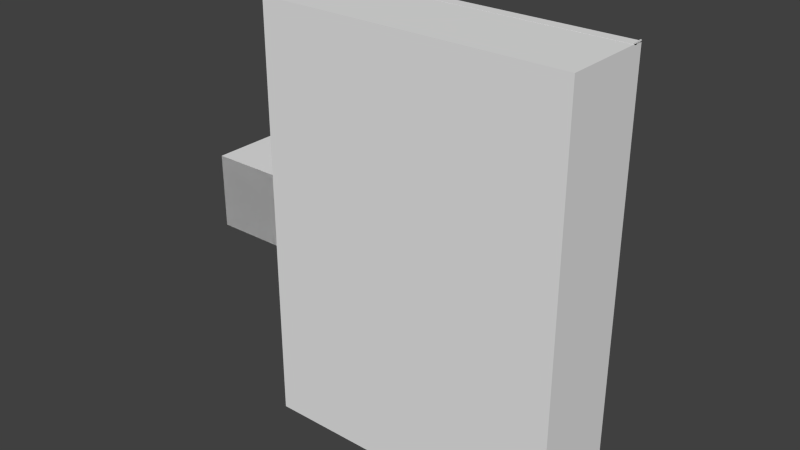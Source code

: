 # Source: Room.blend  (saved by Blender 2.72.0; exported with 4.5.12 LTS)
import bpy
from mathutils import Matrix  # noqa: F401  (used for matrix-valued properties, if any)

bpy.ops.wm.read_factory_settings(use_empty=True)
scene = bpy.context.scene
scene.name = 'Scene'

# ---- collections
col_collection_1 = bpy.data.collections.new('Collection 1'); scene.collection.children.link(col_collection_1)

# ---- world
world_world = bpy.data.worlds.new('World'); scene.world = world_world
world_world.color = (0.05088, 0.05088, 0.05088)
world_world.use_sun_shadow = False
world_world.sun_shadow_jitter_overblur = 0.0
world_world.cycles.sampling_method = 'MANUAL'
world_world.cycles.sample_map_resolution = 256

# ---- meshes
me_cube_011 = bpy.data.meshes.new('Cube.011')
me_cube_011.from_pydata([(-7.809, -0.7935, -1.446), (-7.809, 1.089, -1.446), (-7.809, -0.7935, 2.675), (-7.809, 1.089, 2.675), (-7.809, -1.659, -1.446), (-7.809, 1.954, -1.446), (-7.809, -1.659, 2.675), (-7.809, 1.954, 2.675), (-11.33, -1.659, -1.446), (-11.33, 1.954, -1.446), (-11.33, -1.659, 2.675), (-11.33, 1.954, 2.675), (-7.809, -1.659, -1.446), (-7.809, 1.954, -1.446), (-11.33, -1.659, -1.446), (-11.33, 1.954, -1.446), (-7.809, -0.7935, -0.2782), (-7.809, 1.089, -0.2782), (-7.809, -1.659, -0.2782), (-7.809, 1.954, -0.2782), (-11.33, -1.659, -0.2782), (-11.33, 1.954, -0.2782), (-7.809, -0.7935, 0.348), (-7.809, 1.089, 0.348), (-7.809, -1.659, 0.348), (-7.809, 1.954, 0.348), (-11.33, -1.659, 0.348), (-11.33, 1.954, 0.348), (-7.809, -1.659, 2.675), (-7.809, 1.954, 2.675), (-11.33, -1.659, 2.675), (-11.33, 1.954, 2.675)], [], [(23, 3, 7, 25), (16, 0, 4, 18), (7, 6, 10, 11), (25, 7, 11, 27), (18, 4, 8, 20), (20, 8, 9, 21), (13, 15, 14, 12), (1, 17, 19, 5), (5, 19, 21, 9), (2, 22, 24, 6), (6, 24, 26, 10), (10, 26, 27, 11), (29, 28, 30, 31)])
_uv = me_cube_011.uv_layers.new(name='UVMap')
_uv.uv.foreach_set('vector', [-3.523, 1.007, -3.523, -0.5044, -2.961, -0.5044, -2.961, 1.007, -1.179, 0.2056, -1.179, -0.1112, -0.9445, -0.1112, -0.9445, 0.2056, 0.9999, 0.9747, 9.891e-05, 0.9747, 9.871e-05, 9.885e-05, 0.9999, 9.871e-05, -2.961, 1.007, -2.961, -0.5044, -0.6733, -0.5044, -0.6733, 1.007, -0.9445, 0.2056, -0.9445, -0.1112, 0.01029, -0.1112, 0.01029, 0.2056, 0.01029, 0.2056, 0.01029, -0.1112, 0.9897, -0.1112, 0.9897, 0.2056, 0.9762, 0.0232, 0.9762, 0.9516, 0.0238, 0.9516, 0.0238, 0.0232, 2.179, -0.1112, 2.179, 0.2056, 1.944, 0.2056, 1.944, -0.1112, 1.944, -0.1112, 1.944, 0.2056, 0.9897, 0.2056, 0.9897, -0.1112, 4.523, -0.5044, 4.523, 1.007, 3.961, 1.007, 3.961, -0.5044, 3.961, -0.5044, 3.961, 1.007, 1.673, 1.007, 1.673, -0.5044, 1.673, -0.5044, 1.673, 1.007, -0.6733, 1.007, -0.6733, -0.5044, 0.9999, 0.9747, 9.891e-05, 0.9747, 9.871e-05, 9.885e-05, 0.9999, 9.871e-05])
me_cube_011.use_remesh_preserve_volume = False
me_cube_011.use_remesh_preserve_attributes = False
me_cube_011.use_mirror_vertex_groups = False
me_cube_011.update()
me_cube_013 = bpy.data.meshes.new('Cube.013')
me_cube_013.from_pydata([(-7.809, -0.7935, -0.2782), (-7.809, 1.089, -0.2782), (-7.809, -1.659, -0.2782), (-7.809, 1.954, -0.2782), (-11.33, -1.659, -0.2782), (-11.33, 1.954, -0.2782), (-7.809, -0.7935, 0.348), (-7.809, 1.089, 0.348), (-7.809, -1.659, 0.348), (-7.809, 1.954, 0.348), (-11.33, -1.659, 0.348), (-11.33, 1.954, 0.348)], [], [(6, 0, 2, 8), (8, 2, 4, 10), (10, 4, 5, 11), (1, 7, 9, 3), (3, 9, 11, 5)])
_uv = me_cube_013.uv_layers.new(name='UVMap')
_uv.uv.foreach_set('vector', [0.7572, 0.3215, 0.7572, 0.2143, 0.8391, 0.2143, 0.8391, 0.3215, 0.0, 0.7501, 0.0, 0.6429, 0.3333, 0.6429, 0.3333, 0.7501, 0.3419, 0.1072, 0.3419, 0.2143, 3.385e-08, 0.2143, 1.693e-08, 0.1072, 0.6753, 0.2143, 0.6753, 0.1072, 0.7572, 0.1072, 0.7572, 0.2143, 0.3419, 0.2143, 0.3419, 0.1072, 0.6753, 0.1072, 0.6753, 0.2143])
me_cube_013.use_remesh_preserve_volume = False
me_cube_013.use_remesh_preserve_attributes = False
me_cube_013.use_mirror_vertex_groups = False
me_cube_013.update()
me_cube_009 = bpy.data.meshes.new('Cube.009')
me_cube_009.from_pydata([(-7.494, 10.32, -1.446), (7.455, 10.32, -1.446), (-7.494, 10.36, -0.8875), (7.455, 10.36, -0.8875), (-7.494, 10.33, -0.9592), (-7.494, 10.31, -1.04), (-7.494, 10.32, -1.088), (-7.494, 10.35, -1.149), (-7.494, 10.35, -1.187), (-7.494, 10.33, -1.209), (-7.494, 10.33, -1.223), (-7.494, 10.33, -1.237), (-7.494, 10.34, -1.238), (-7.494, 10.35, -1.248), (-7.494, 10.36, -1.271), (-7.494, 10.35, -1.286), (-7.494, 10.34, -1.299), (-7.494, 10.32, -1.299), (-7.494, 10.32, -1.329), (-7.494, 10.32, -1.358), (-7.494, 10.32, -1.388), (-7.494, 10.32, -1.417), (7.455, 10.33, -0.9592), (7.455, 10.31, -1.04), (7.455, 10.32, -1.088), (7.455, 10.35, -1.149), (7.455, 10.35, -1.187), (7.455, 10.33, -1.209), (7.455, 10.33, -1.223), (7.455, 10.33, -1.237), (7.455, 10.34, -1.238), (7.455, 10.35, -1.248), (7.455, 10.36, -1.271), (7.455, 10.35, -1.286), (7.455, 10.34, -1.299), (7.455, 10.32, -1.299), (7.455, 10.32, -1.329), (7.455, 10.32, -1.358), (7.455, 10.32, -1.388), (7.455, 10.32, -1.417), (-7.494, 10.36, -1.446), (7.455, 10.36, -1.446), (-7.494, 10.36, -0.8875), (7.455, 10.36, -0.8875), (-7.494, 10.36, -0.9592), (-7.494, 10.36, -1.04), (-7.494, 10.36, -1.088), (-7.494, 10.36, -1.149), (-7.494, 10.36, -1.187), (-7.494, 10.36, -1.209), (-7.494, 10.36, -1.223), (-7.494, 10.36, -1.237), (-7.494, 10.36, -1.238), (-7.494, 10.36, -1.248), (-7.494, 10.36, -1.271), (-7.494, 10.36, -1.286), (-7.494, 10.36, -1.299), (-7.494, 10.36, -1.329), (-7.494, 10.36, -1.358), (-7.494, 10.36, -1.388), (-7.494, 10.36, -1.417), (7.455, 10.36, -0.9592), (7.455, 10.36, -1.04), (7.455, 10.36, -1.088), (7.455, 10.36, -1.149), (7.455, 10.36, -1.187), (7.455, 10.36, -1.209), (7.455, 10.36, -1.223), (7.455, 10.36, -1.237), (7.455, 10.36, -1.238), (7.455, 10.36, -1.248), (7.455, 10.36, -1.271), (7.455, 10.36, -1.286), (7.455, 10.36, -1.299), (7.455, 10.36, -1.329), (7.455, 10.36, -1.358), (7.455, 10.36, -1.388), (7.455, 10.36, -1.417)], [], [(4, 22, 3, 2), (0, 1, 39, 21), (21, 39, 38, 20), (20, 38, 37, 19), (19, 37, 36, 18), (18, 36, 35, 17), (17, 35, 34, 16), (16, 34, 33, 15), (15, 33, 32, 14), (14, 32, 31, 13), (13, 31, 30, 12), (12, 30, 29, 11), (11, 29, 28, 10), (10, 28, 27, 9), (9, 27, 26, 8), (8, 26, 25, 7), (7, 25, 24, 6), (6, 24, 23, 5), (5, 23, 22, 4), (44, 42, 43, 61), (40, 60, 77, 41), (60, 59, 76, 77), (59, 58, 75, 76), (58, 57, 74, 75), (57, 56, 73, 74), (55, 54, 71, 72), (54, 53, 70, 71), (53, 52, 69, 70), (52, 51, 68, 69), (51, 50, 67, 68), (50, 49, 66, 67), (49, 48, 65, 66), (48, 47, 64, 65), (47, 46, 63, 64), (46, 45, 62, 63), (45, 44, 61, 62), (11, 51, 52, 12), (29, 68, 67, 28), (36, 74, 73, 35), (18, 57, 58, 19), (0, 40, 41, 1), (8, 48, 49, 9), (26, 65, 64, 25), (33, 72, 71, 32), (23, 62, 61, 22), (5, 45, 46, 6), (30, 69, 68, 29), (12, 52, 53, 13), (37, 75, 74, 36), (3, 43, 42, 2), (19, 58, 59, 20), (9, 49, 50, 10), (27, 66, 65, 26), (21, 60, 40, 0), (6, 46, 47, 7), (24, 63, 62, 23), (13, 53, 54, 14), (31, 70, 69, 30), (38, 76, 75, 37), (20, 59, 60, 21), (2, 42, 44, 4), (10, 50, 51, 11), (28, 67, 66, 27), (1, 41, 77, 39), (17, 56, 57, 18), (7, 47, 48, 8), (25, 64, 63, 24), (32, 71, 70, 31), (14, 54, 55, 15), (39, 77, 76, 38), (4, 44, 45, 5), (22, 61, 43, 3), (56, 55, 72, 73), (15, 55, 56, 16), (34, 73, 72, 33), (16, 56, 17), (35, 73, 34)])
_uv = me_cube_009.uv_layers.new(name='UVMap')
_uv.uv.foreach_set('vector', [0.2155, 1.0, 0.2155, 1.675e-08, 0.2274, 1.591e-08, 0.2274, 1.0, 2.39e-07, 1.0, 0.0, 3.182e-08, 0.01197, 3.098e-08, 0.01197, 1.0, 0.01197, 1.0, 0.01197, 3.098e-08, 0.02394, 3.014e-08, 0.02394, 1.0, 0.02394, 1.0, 0.02394, 3.014e-08, 0.03591, 2.93e-08, 0.03591, 1.0, 0.03591, 1.0, 0.03591, 2.93e-08, 0.04788, 2.847e-08, 0.04788, 1.0, 0.04788, 1.0, 0.04788, 2.847e-08, 0.05985, 2.763e-08, 0.05985, 1.0, 0.05985, 1.0, 0.05985, 2.763e-08, 0.07182, 2.679e-08, 0.07182, 1.0, 0.07182, 1.0, 0.07182, 2.679e-08, 0.08379, 2.595e-08, 0.08379, 1.0, 0.08379, 1.0, 0.08379, 2.595e-08, 0.09576, 2.512e-08, 0.09576, 1.0, 0.09576, 1.0, 0.09576, 2.512e-08, 0.1077, 2.428e-08, 0.1077, 1.0, 0.1077, 1.0, 0.1077, 2.428e-08, 0.1197, 2.344e-08, 0.1197, 1.0, 0.1197, 1.0, 0.1197, 2.344e-08, 0.1317, 2.261e-08, 0.1317, 1.0, 0.1317, 1.0, 0.1317, 2.261e-08, 0.1436, 2.177e-08, 0.1436, 1.0, 0.1436, 1.0, 0.1436, 2.177e-08, 0.1556, 2.093e-08, 0.1556, 1.0, 0.1556, 1.0, 0.1556, 2.093e-08, 0.1676, 2.009e-08, 0.1676, 1.0, 0.1676, 1.0, 0.1676, 2.009e-08, 0.1796, 1.926e-08, 0.1796, 1.0, 0.1796, 1.0, 0.1796, 1.926e-08, 0.1915, 1.842e-08, 0.1915, 1.0, 0.1915, 1.0, 0.1915, 1.842e-08, 0.2035, 1.758e-08, 0.2035, 1.0, 0.2035, 1.0, 0.2035, 1.758e-08, 0.2155, 1.675e-08, 0.2155, 1.0, 0.2155, 1.0, 0.2274, 1.0, 0.2274, 1.591e-08, 0.2155, 1.675e-08, 2.39e-07, 1.0, 0.01197, 1.0, 0.01197, 3.098e-08, 0.0, 3.182e-08, 0.01197, 1.0, 0.02394, 1.0, 0.02394, 3.014e-08, 0.01197, 3.098e-08, 0.02394, 1.0, 0.03591, 1.0, 0.03591, 2.93e-08, 0.02394, 3.014e-08, 0.03591, 1.0, 0.04788, 1.0, 0.04788, 2.847e-08, 0.03591, 2.93e-08, 0.04788, 1.0, 0.05985, 1.0, 0.05985, 2.763e-08, 0.04788, 2.847e-08, 0.08379, 1.0, 0.09576, 1.0, 0.09576, 2.512e-08, 0.08379, 2.595e-08, 0.09576, 1.0, 0.1077, 1.0, 0.1077, 2.428e-08, 0.09576, 2.512e-08, 0.1077, 1.0, 0.1197, 1.0, 0.1197, 2.344e-08, 0.1077, 2.428e-08, 0.1197, 1.0, 0.1317, 1.0, 0.1317, 2.261e-08, 0.1197, 2.344e-08, 0.1317, 1.0, 0.1436, 1.0, 0.1436, 2.177e-08, 0.1317, 2.261e-08, 0.1436, 1.0, 0.1556, 1.0, 0.1556, 2.093e-08, 0.1436, 2.177e-08, 0.1556, 1.0, 0.1676, 1.0, 0.1676, 2.009e-08, 0.1556, 2.093e-08, 0.1676, 1.0, 0.1796, 1.0, 0.1796, 1.926e-08, 0.1676, 2.009e-08, 0.1796, 1.0, 0.1915, 1.0, 0.1915, 1.842e-08, 0.1796, 1.926e-08, 0.1915, 1.0, 0.2035, 1.0, 0.2035, 1.758e-08, 0.1915, 1.842e-08, 0.2035, 1.0, 0.2155, 1.0, 0.2155, 1.675e-08, 0.2035, 1.758e-08, 0.1317, 1.0, 0.1317, 1.0, 0.1197, 1.0, 0.1197, 1.0, 0.1317, 2.261e-08, 0.1317, 2.261e-08, 0.1436, 2.177e-08, 0.1436, 2.177e-08, 0.04788, 2.847e-08, 0.04788, 2.847e-08, 0.05985, 2.763e-08, 0.05985, 2.763e-08, 0.04788, 1.0, 0.04788, 1.0, 0.03591, 1.0, 0.03591, 1.0, 2.39e-07, 1.0, 2.39e-07, 1.0, 0.0, 3.182e-08, 0.0, 3.182e-08, 0.1676, 1.0, 0.1676, 1.0, 0.1556, 1.0, 0.1556, 1.0, 0.1676, 2.009e-08, 0.1676, 2.009e-08, 0.1796, 1.926e-08, 0.1796, 1.926e-08, 0.08379, 2.595e-08, 0.08379, 2.595e-08, 0.09576, 2.512e-08, 0.09576, 2.512e-08, 0.2035, 1.758e-08, 0.2035, 1.758e-08, 0.2155, 1.675e-08, 0.2155, 1.675e-08, 0.2035, 1.0, 0.2035, 1.0, 0.1915, 1.0, 0.1915, 1.0, 0.1197, 2.344e-08, 0.1197, 2.344e-08, 0.1317, 2.261e-08, 0.1317, 2.261e-08, 0.1197, 1.0, 0.1197, 1.0, 0.1077, 1.0, 0.1077, 1.0, 0.03591, 2.93e-08, 0.03591, 2.93e-08, 0.04788, 2.847e-08, 0.04788, 2.847e-08, 0.2274, 1.591e-08, 0.2274, 1.591e-08, 0.2274, 1.0, 0.2274, 1.0, 0.03591, 1.0, 0.03591, 1.0, 0.02394, 1.0, 0.02394, 1.0, 0.1556, 1.0, 0.1556, 1.0, 0.1436, 1.0, 0.1436, 1.0, 0.1556, 2.093e-08, 0.1556, 2.093e-08, 0.1676, 2.009e-08, 0.1676, 2.009e-08, 0.01197, 1.0, 0.01197, 1.0, 2.39e-07, 1.0, 2.39e-07, 1.0, 0.1915, 1.0, 0.1915, 1.0, 0.1796, 1.0, 0.1796, 1.0, 0.1915, 1.842e-08, 0.1915, 1.842e-08, 0.2035, 1.758e-08, 0.2035, 1.758e-08, 0.1077, 1.0, 0.1077, 1.0, 0.09576, 1.0, 0.09576, 1.0, 0.1077, 2.428e-08, 0.1077, 2.428e-08, 0.1197, 2.344e-08, 0.1197, 2.344e-08, 0.02394, 3.014e-08, 0.02394, 3.014e-08, 0.03591, 2.93e-08, 0.03591, 2.93e-08, 0.02394, 1.0, 0.02394, 1.0, 0.01197, 1.0, 0.01197, 1.0, 0.2274, 1.0, 0.2274, 1.0, 0.2155, 1.0, 0.2155, 1.0, 0.1436, 1.0, 0.1436, 1.0, 0.1317, 1.0, 0.1317, 1.0, 0.1436, 2.177e-08, 0.1436, 2.177e-08, 0.1556, 2.093e-08, 0.1556, 2.093e-08, 0.0, 3.182e-08, 0.0, 3.182e-08, 0.01197, 3.098e-08, 0.01197, 3.098e-08, 0.05985, 1.0, 0.05985, 1.0, 0.04788, 1.0, 0.04788, 1.0, 0.1796, 1.0, 0.1796, 1.0, 0.1676, 1.0, 0.1676, 1.0, 0.1796, 1.926e-08, 0.1796, 1.926e-08, 0.1915, 1.842e-08, 0.1915, 1.842e-08, 0.09576, 2.512e-08, 0.09576, 2.512e-08, 0.1077, 2.428e-08, 0.1077, 2.428e-08, 0.09576, 1.0, 0.09576, 1.0, 0.08379, 1.0, 0.08379, 1.0, 0.01197, 3.098e-08, 0.01197, 3.098e-08, 0.02394, 3.014e-08, 0.02394, 3.014e-08, 0.2155, 1.0, 0.2155, 1.0, 0.2035, 1.0, 0.2035, 1.0, 0.2155, 1.675e-08, 0.2155, 1.675e-08, 0.2274, 1.591e-08, 0.2274, 1.591e-08, 0.07182, 1.0, 0.08379, 1.0, 0.08379, 2.595e-08, 0.07182, 2.679e-08, 0.08379, 1.0, 0.08379, 1.0, 0.07182, 1.0, 0.07182, 1.0, 0.07182, 2.679e-08, 0.07182, 2.679e-08, 0.08379, 2.595e-08, 0.08379, 2.595e-08, 0.07182, 1.0, 0.07182, 1.0, 0.05985, 1.0, 0.05985, 2.763e-08, 0.05985, 2.763e-08, 0.07182, 2.679e-08])
me_cube_009.use_remesh_preserve_volume = False
me_cube_009.use_remesh_preserve_attributes = False
me_cube_009.use_mirror_vertex_groups = False
me_cube_009.update()
me_cube_008 = bpy.data.meshes.new('Cube.008')
me_cube_008.from_pydata([(-7.489, 10.32, -1.443), (7.483, 10.32, -1.443), (-7.489, 10.35, -0.8842), (7.483, 10.35, -0.8842), (-7.489, 10.32, -0.9559), (-7.489, 10.3, -1.037), (-7.489, 10.31, -1.084), (-7.489, 10.34, -1.146), (-7.489, 10.34, -1.183), (-7.489, 10.33, -1.205), (-7.489, 10.32, -1.22), (-7.489, 10.32, -1.234), (-7.489, 10.33, -1.235), (-7.489, 10.34, -1.245), (-7.489, 10.35, -1.268), (-7.489, 10.35, -1.283), (-7.489, 10.33, -1.296), (-7.489, 10.32, -1.296), (-7.489, 10.32, -1.325), (-7.489, 10.32, -1.355), (-7.489, 10.32, -1.384), (-7.489, 10.32, -1.414), (7.483, 10.32, -0.9559), (7.483, 10.3, -1.037), (7.483, 10.31, -1.084), (7.483, 10.34, -1.146), (7.483, 10.34, -1.183), (7.483, 10.33, -1.205), (7.483, 10.32, -1.22), (7.483, 10.32, -1.234), (7.483, 10.33, -1.235), (7.483, 10.34, -1.245), (7.483, 10.35, -1.268), (7.483, 10.35, -1.283), (7.483, 10.33, -1.296), (7.483, 10.32, -1.296), (7.483, 10.32, -1.325), (7.483, 10.32, -1.355), (7.483, 10.32, -1.384), (7.483, 10.32, -1.414), (-7.489, 10.36, -1.443), (7.483, 10.36, -1.443), (-7.489, 10.36, -0.8842), (7.483, 10.36, -0.8842), (-7.489, 10.36, -0.9559), (-7.489, 10.36, -1.037), (-7.489, 10.36, -1.084), (-7.489, 10.36, -1.146), (-7.489, 10.36, -1.183), (-7.489, 10.36, -1.205), (-7.489, 10.36, -1.22), (-7.489, 10.36, -1.234), (-7.489, 10.36, -1.235), (-7.489, 10.36, -1.245), (-7.489, 10.36, -1.268), (-7.489, 10.36, -1.283), (-7.489, 10.36, -1.296), (-7.489, 10.36, -1.325), (-7.489, 10.36, -1.355), (-7.489, 10.36, -1.384), (-7.489, 10.36, -1.414), (7.483, 10.36, -0.9559), (7.483, 10.36, -1.037), (7.483, 10.36, -1.084), (7.483, 10.36, -1.146), (7.483, 10.36, -1.183), (7.483, 10.36, -1.205), (7.483, 10.36, -1.22), (7.483, 10.36, -1.234), (7.483, 10.36, -1.235), (7.483, 10.36, -1.245), (7.483, 10.36, -1.268), (7.483, 10.36, -1.283), (7.483, 10.36, -1.296), (7.483, 10.36, -1.325), (7.483, 10.36, -1.355), (7.483, 10.36, -1.384), (7.483, 10.36, -1.414)], [], [(4, 22, 3, 2), (0, 1, 39, 21), (21, 39, 38, 20), (20, 38, 37, 19), (19, 37, 36, 18), (18, 36, 35, 17), (17, 35, 34, 16), (16, 34, 33, 15), (15, 33, 32, 14), (14, 32, 31, 13), (13, 31, 30, 12), (12, 30, 29, 11), (11, 29, 28, 10), (10, 28, 27, 9), (9, 27, 26, 8), (8, 26, 25, 7), (7, 25, 24, 6), (6, 24, 23, 5), (5, 23, 22, 4), (44, 42, 43, 61), (40, 60, 77, 41), (60, 59, 76, 77), (59, 58, 75, 76), (58, 57, 74, 75), (57, 56, 73, 74), (55, 54, 71, 72), (54, 53, 70, 71), (53, 52, 69, 70), (52, 51, 68, 69), (51, 50, 67, 68), (50, 49, 66, 67), (49, 48, 65, 66), (48, 47, 64, 65), (47, 46, 63, 64), (46, 45, 62, 63), (45, 44, 61, 62), (6, 46, 47, 7), (24, 63, 62, 23), (13, 53, 54, 14), (31, 70, 69, 30), (38, 76, 75, 37), (2, 42, 44, 4), (20, 59, 60, 21), (10, 50, 51, 11), (28, 67, 66, 27), (1, 41, 77, 39), (17, 56, 57, 18), (25, 64, 63, 24), (7, 47, 48, 8), (14, 54, 55, 15), (32, 71, 70, 31), (39, 77, 76, 38), (4, 44, 45, 5), (22, 61, 43, 3), (11, 51, 52, 12), (29, 68, 67, 28), (36, 74, 73, 35), (0, 40, 41, 1), (18, 57, 58, 19), (8, 48, 49, 9), (26, 65, 64, 25), (33, 72, 71, 32), (23, 62, 61, 22), (5, 45, 46, 6), (12, 52, 53, 13), (30, 69, 68, 29), (37, 75, 74, 36), (3, 43, 42, 2), (19, 58, 59, 20), (27, 66, 65, 26), (9, 49, 50, 10), (21, 60, 40, 0), (56, 55, 72, 73), (35, 73, 34), (15, 55, 56, 16), (34, 73, 72, 33), (16, 56, 17)])
_uv = me_cube_008.uv_layers.new(name='UVMap')
_uv.uv.foreach_set('vector', [0.2155, 1.0, 0.2155, 1.675e-08, 0.2274, 1.591e-08, 0.2274, 1.0, 2.39e-07, 1.0, 0.0, 3.182e-08, 0.01197, 3.098e-08, 0.01197, 1.0, 0.01197, 1.0, 0.01197, 3.098e-08, 0.02394, 3.014e-08, 0.02394, 1.0, 0.02394, 1.0, 0.02394, 3.014e-08, 0.03591, 2.93e-08, 0.03591, 1.0, 0.03591, 1.0, 0.03591, 2.93e-08, 0.04788, 2.847e-08, 0.04788, 1.0, 0.04788, 1.0, 0.04788, 2.847e-08, 0.05985, 2.763e-08, 0.05985, 1.0, 0.05985, 1.0, 0.05985, 2.763e-08, 0.07182, 2.679e-08, 0.07182, 1.0, 0.07182, 1.0, 0.07182, 2.679e-08, 0.08379, 2.595e-08, 0.08379, 1.0, 0.08379, 1.0, 0.08379, 2.595e-08, 0.09576, 2.512e-08, 0.09576, 1.0, 0.09576, 1.0, 0.09576, 2.512e-08, 0.1077, 2.428e-08, 0.1077, 1.0, 0.1077, 1.0, 0.1077, 2.428e-08, 0.1197, 2.344e-08, 0.1197, 1.0, 0.1197, 1.0, 0.1197, 2.344e-08, 0.1317, 2.261e-08, 0.1317, 1.0, 0.1317, 1.0, 0.1317, 2.261e-08, 0.1436, 2.177e-08, 0.1436, 1.0, 0.1436, 1.0, 0.1436, 2.177e-08, 0.1556, 2.093e-08, 0.1556, 1.0, 0.1556, 1.0, 0.1556, 2.093e-08, 0.1676, 2.009e-08, 0.1676, 1.0, 0.1676, 1.0, 0.1676, 2.009e-08, 0.1796, 1.926e-08, 0.1796, 1.0, 0.1796, 1.0, 0.1796, 1.926e-08, 0.1915, 1.842e-08, 0.1915, 1.0, 0.1915, 1.0, 0.1915, 1.842e-08, 0.2035, 1.758e-08, 0.2035, 1.0, 0.2035, 1.0, 0.2035, 1.758e-08, 0.2155, 1.675e-08, 0.2155, 1.0, 0.2155, 1.0, 0.2274, 1.0, 0.2274, 1.591e-08, 0.2155, 1.675e-08, 2.39e-07, 1.0, 0.01197, 1.0, 0.01197, 3.098e-08, 0.0, 3.182e-08, 0.01197, 1.0, 0.02394, 1.0, 0.02394, 3.014e-08, 0.01197, 3.098e-08, 0.02394, 1.0, 0.03591, 1.0, 0.03591, 2.93e-08, 0.02394, 3.014e-08, 0.03591, 1.0, 0.04788, 1.0, 0.04788, 2.847e-08, 0.03591, 2.93e-08, 0.04788, 1.0, 0.05985, 1.0, 0.05985, 2.763e-08, 0.04788, 2.847e-08, 0.08379, 1.0, 0.09576, 1.0, 0.09576, 2.512e-08, 0.08379, 2.595e-08, 0.09576, 1.0, 0.1077, 1.0, 0.1077, 2.428e-08, 0.09576, 2.512e-08, 0.1077, 1.0, 0.1197, 1.0, 0.1197, 2.344e-08, 0.1077, 2.428e-08, 0.1197, 1.0, 0.1317, 1.0, 0.1317, 2.261e-08, 0.1197, 2.344e-08, 0.1317, 1.0, 0.1436, 1.0, 0.1436, 2.177e-08, 0.1317, 2.261e-08, 0.1436, 1.0, 0.1556, 1.0, 0.1556, 2.093e-08, 0.1436, 2.177e-08, 0.1556, 1.0, 0.1676, 1.0, 0.1676, 2.009e-08, 0.1556, 2.093e-08, 0.1676, 1.0, 0.1796, 1.0, 0.1796, 1.926e-08, 0.1676, 2.009e-08, 0.1796, 1.0, 0.1915, 1.0, 0.1915, 1.842e-08, 0.1796, 1.926e-08, 0.1915, 1.0, 0.2035, 1.0, 0.2035, 1.758e-08, 0.1915, 1.842e-08, 0.2035, 1.0, 0.2155, 1.0, 0.2155, 1.675e-08, 0.2035, 1.758e-08, 0.1915, 1.0, 0.1915, 1.0, 0.1796, 1.0, 0.1796, 1.0, 0.1915, 1.842e-08, 0.1915, 1.842e-08, 0.2035, 1.758e-08, 0.2035, 1.758e-08, 0.1077, 1.0, 0.1077, 1.0, 0.09576, 1.0, 0.09576, 1.0, 0.1077, 2.428e-08, 0.1077, 2.428e-08, 0.1197, 2.344e-08, 0.1197, 2.344e-08, 0.02394, 3.014e-08, 0.02394, 3.014e-08, 0.03591, 2.93e-08, 0.03591, 2.93e-08, 0.2274, 1.0, 0.2274, 1.0, 0.2155, 1.0, 0.2155, 1.0, 0.02394, 1.0, 0.02394, 1.0, 0.01197, 1.0, 0.01197, 1.0, 0.1436, 1.0, 0.1436, 1.0, 0.1317, 1.0, 0.1317, 1.0, 0.1436, 2.177e-08, 0.1436, 2.177e-08, 0.1556, 2.093e-08, 0.1556, 2.093e-08, 0.0, 3.182e-08, 0.0, 3.182e-08, 0.01197, 3.098e-08, 0.01197, 3.098e-08, 0.05985, 1.0, 0.05985, 1.0, 0.04788, 1.0, 0.04788, 1.0, 0.1796, 1.926e-08, 0.1796, 1.926e-08, 0.1915, 1.842e-08, 0.1915, 1.842e-08, 0.1796, 1.0, 0.1796, 1.0, 0.1676, 1.0, 0.1676, 1.0, 0.09576, 1.0, 0.09576, 1.0, 0.08379, 1.0, 0.08379, 1.0, 0.09576, 2.512e-08, 0.09576, 2.512e-08, 0.1077, 2.428e-08, 0.1077, 2.428e-08, 0.01197, 3.098e-08, 0.01197, 3.098e-08, 0.02394, 3.014e-08, 0.02394, 3.014e-08, 0.2155, 1.0, 0.2155, 1.0, 0.2035, 1.0, 0.2035, 1.0, 0.2155, 1.675e-08, 0.2155, 1.675e-08, 0.2274, 1.591e-08, 0.2274, 1.591e-08, 0.1317, 1.0, 0.1317, 1.0, 0.1197, 1.0, 0.1197, 1.0, 0.1317, 2.261e-08, 0.1317, 2.261e-08, 0.1436, 2.177e-08, 0.1436, 2.177e-08, 0.04788, 2.847e-08, 0.04788, 2.847e-08, 0.05985, 2.763e-08, 0.05985, 2.763e-08, 2.39e-07, 1.0, 2.39e-07, 1.0, 0.0, 3.182e-08, 0.0, 3.182e-08, 0.04788, 1.0, 0.04788, 1.0, 0.03591, 1.0, 0.03591, 1.0, 0.1676, 1.0, 0.1676, 1.0, 0.1556, 1.0, 0.1556, 1.0, 0.1676, 2.009e-08, 0.1676, 2.009e-08, 0.1796, 1.926e-08, 0.1796, 1.926e-08, 0.08379, 2.595e-08, 0.08379, 2.595e-08, 0.09576, 2.512e-08, 0.09576, 2.512e-08, 0.2035, 1.758e-08, 0.2035, 1.758e-08, 0.2155, 1.675e-08, 0.2155, 1.675e-08, 0.2035, 1.0, 0.2035, 1.0, 0.1915, 1.0, 0.1915, 1.0, 0.1197, 1.0, 0.1197, 1.0, 0.1077, 1.0, 0.1077, 1.0, 0.1197, 2.344e-08, 0.1197, 2.344e-08, 0.1317, 2.261e-08, 0.1317, 2.261e-08, 0.03591, 2.93e-08, 0.03591, 2.93e-08, 0.04788, 2.847e-08, 0.04788, 2.847e-08, 0.2274, 1.591e-08, 0.2274, 1.591e-08, 0.2274, 1.0, 0.2274, 1.0, 0.03591, 1.0, 0.03591, 1.0, 0.02394, 1.0, 0.02394, 1.0, 0.1556, 2.093e-08, 0.1556, 2.093e-08, 0.1676, 2.009e-08, 0.1676, 2.009e-08, 0.1556, 1.0, 0.1556, 1.0, 0.1436, 1.0, 0.1436, 1.0, 0.01197, 1.0, 0.01197, 1.0, 2.39e-07, 1.0, 2.39e-07, 1.0, 0.07182, 1.0, 0.08379, 1.0, 0.08379, 2.595e-08, 0.07182, 2.679e-08, 0.05985, 2.763e-08, 0.05985, 2.763e-08, 0.07182, 2.679e-08, 0.08379, 1.0, 0.08379, 1.0, 0.07182, 1.0, 0.07182, 1.0, 0.07182, 2.679e-08, 0.07182, 2.679e-08, 0.08379, 2.595e-08, 0.08379, 2.595e-08, 0.07182, 1.0, 0.07182, 1.0, 0.05985, 1.0])
me_cube_008.use_remesh_preserve_volume = False
me_cube_008.use_remesh_preserve_attributes = False
me_cube_008.use_mirror_vertex_groups = False
me_cube_008.update()
me_cube_007 = bpy.data.meshes.new('Cube.007')
me_cube_007.from_pydata([(-7.494, 10.32, -1.446), (7.494, 10.32, -1.446), (-7.494, 10.35, -0.8875), (7.494, 10.36, -0.8875), (-7.494, 10.33, -0.9592), (-7.494, 10.31, -1.04), (-7.494, 10.32, -1.088), (-7.494, 10.35, -1.149), (-7.494, 10.35, -1.187), (-7.494, 10.33, -1.209), (-7.494, 10.33, -1.223), (-7.494, 10.33, -1.237), (-7.494, 10.34, -1.238), (-7.494, 10.35, -1.248), (-7.494, 10.35, -1.271), (-7.494, 10.36, -1.286), (-7.494, 10.34, -1.299), (-7.494, 10.32, -1.299), (-7.494, 10.32, -1.329), (-7.494, 10.32, -1.358), (-7.494, 10.32, -1.388), (-7.494, 10.32, -1.417), (7.494, 10.33, -0.9592), (7.494, 10.31, -1.04), (7.494, 10.32, -1.088), (7.494, 10.35, -1.149), (7.494, 10.35, -1.187), (7.494, 10.33, -1.209), (7.494, 10.33, -1.223), (7.494, 10.33, -1.237), (7.494, 10.34, -1.238), (7.494, 10.35, -1.248), (7.494, 10.36, -1.271), (7.494, 10.35, -1.286), (7.494, 10.34, -1.299), (7.494, 10.32, -1.299), (7.494, 10.32, -1.329), (7.494, 10.32, -1.358), (7.494, 10.32, -1.388), (7.494, 10.32, -1.417), (-0.5747, 10.32, -1.446), (-0.5747, 10.36, -0.8875), (-0.5747, 10.32, -1.417), (-0.5747, 10.32, -1.388), (-0.5747, 10.32, -1.358), (-0.5747, 10.32, -1.329), (-0.5747, 10.32, -1.299), (-0.5747, 10.34, -1.299), (-0.5747, 10.35, -1.286), (-0.5747, 10.36, -1.271), (-0.5747, 10.35, -1.248), (-0.5747, 10.34, -1.238), (-0.5747, 10.33, -1.237), (-0.5747, 10.33, -1.223), (-0.5747, 10.33, -1.209), (-0.5747, 10.35, -1.187), (-0.5747, 10.35, -1.149), (-0.5747, 10.32, -1.088), (-0.5747, 10.31, -1.04), (-0.5747, 10.33, -0.9592), (0.7884, 10.32, -1.446), (0.7884, 10.36, -0.8875), (0.7884, 10.32, -1.417), (0.7884, 10.32, -1.388), (0.7884, 10.32, -1.358), (0.7884, 10.32, -1.329), (0.7884, 10.32, -1.299), (0.7884, 10.34, -1.299), (0.7884, 10.35, -1.286), (0.7884, 10.36, -1.271), (0.7884, 10.35, -1.248), (0.7884, 10.34, -1.238), (0.7884, 10.33, -1.237), (0.7884, 10.33, -1.223), (0.7884, 10.33, -1.209), (0.7884, 10.35, -1.187), (0.7884, 10.35, -1.149), (0.7884, 10.32, -1.088), (0.7884, 10.31, -1.04), (0.7884, 10.33, -0.9592), (-0.5747, 10.36, -1.446), (-0.5747, 10.36, -0.8875), (-0.5747, 10.36, -1.417), (-0.5747, 10.36, -1.388), (-0.5747, 10.36, -1.358), (-0.5747, 10.36, -1.329), (-0.5747, 10.36, -1.299), (-0.5747, 10.36, -1.286), (-0.5747, 10.36, -1.271), (-0.5747, 10.36, -1.248), (-0.5747, 10.36, -1.238), (-0.5747, 10.36, -1.237), (-0.5747, 10.36, -1.223), (-0.5747, 10.36, -1.209), (-0.5747, 10.36, -1.187), (-0.5747, 10.36, -1.149), (-0.5747, 10.36, -1.088), (-0.5747, 10.36, -1.04), (-0.5747, 10.36, -0.9592), (0.7884, 10.36, -1.446), (0.7884, 10.36, -0.8875), (0.7884, 10.36, -1.417), (0.7884, 10.36, -1.388), (0.7884, 10.36, -1.358), (0.7884, 10.36, -1.329), (0.7884, 10.36, -1.299), (0.7884, 10.36, -1.286), (0.7884, 10.36, -1.271), (0.7884, 10.36, -1.248), (0.7884, 10.36, -1.238), (0.7884, 10.36, -1.237), (0.7884, 10.36, -1.223), (0.7884, 10.36, -1.209), (0.7884, 10.36, -1.187), (0.7884, 10.36, -1.149), (0.7884, 10.36, -1.088), (0.7884, 10.36, -1.04), (0.7884, 10.36, -0.9592), (7.494, 10.36, -1.446), (7.494, 10.36, -0.8875), (7.494, 10.36, -0.9592), (7.494, 10.36, -1.04), (7.494, 10.36, -1.088), (7.494, 10.36, -1.149), (7.494, 10.36, -1.187), (7.494, 10.36, -1.209), (7.494, 10.36, -1.223), (7.494, 10.36, -1.237), (7.494, 10.36, -1.238), (7.494, 10.36, -1.248), (7.494, 10.36, -1.271), (7.494, 10.36, -1.286), (7.494, 10.36, -1.299), (7.494, 10.36, -1.329), (7.494, 10.36, -1.358), (7.494, 10.36, -1.388), (7.494, 10.36, -1.417), (-7.494, 10.36, -1.446), (-7.494, 10.36, -0.8875), (-7.494, 10.36, -0.9592), (-7.494, 10.36, -1.04), (-7.494, 10.36, -1.088), (-7.494, 10.36, -1.149), (-7.494, 10.36, -1.187), (-7.494, 10.36, -1.209), (-7.494, 10.36, -1.223), (-7.494, 10.36, -1.237), (-7.494, 10.36, -1.238), (-7.494, 10.36, -1.248), (-7.494, 10.36, -1.271), (-7.494, 10.36, -1.286), (-7.494, 10.36, -1.299), (-7.494, 10.36, -1.329), (-7.494, 10.36, -1.358), (-7.494, 10.36, -1.388), (-7.494, 10.36, -1.417)], [], [(79, 22, 3, 61), (60, 1, 39, 62), (62, 39, 38, 63), (63, 38, 37, 64), (64, 37, 36, 65), (65, 36, 35, 66), (66, 35, 34, 67), (67, 34, 33, 68), (68, 33, 32, 69), (69, 32, 31, 70), (70, 31, 30, 71), (71, 30, 29, 72), (72, 29, 28, 73), (73, 28, 27, 74), (74, 27, 26, 75), (75, 26, 25, 76), (76, 25, 24, 77), (77, 24, 23, 78), (78, 23, 22, 79), (4, 59, 41, 2), (0, 40, 42, 21), (21, 42, 43, 20), (20, 43, 44, 19), (19, 44, 45, 18), (18, 45, 46, 17), (17, 46, 47, 16), (16, 47, 48, 15), (15, 48, 49, 14), (14, 49, 50, 13), (13, 50, 51, 12), (12, 51, 52, 11), (11, 52, 53, 10), (10, 53, 54, 9), (9, 54, 55, 8), (8, 55, 56, 7), (7, 56, 57, 6), (6, 57, 58, 5), (5, 58, 59, 4), (49, 48, 87, 88), (58, 57, 96, 97), (45, 44, 84, 85), (56, 55, 94, 95), (43, 42, 82, 83), (54, 53, 92, 93), (41, 59, 98, 81), (52, 51, 90, 91), (50, 49, 88, 89), (59, 58, 97, 98), (57, 56, 95, 96), (46, 45, 85, 86), (44, 43, 83, 84), (55, 54, 93, 94), (42, 40, 80, 82), (53, 52, 91, 92), (51, 50, 89, 90), (68, 69, 107, 106), (77, 78, 116, 115), (64, 65, 104, 103), (75, 76, 114, 113), (62, 63, 102, 101), (73, 74, 112, 111), (79, 61, 100, 117), (71, 72, 110, 109), (69, 70, 108, 107), (78, 79, 117, 116), (76, 77, 115, 114), (65, 66, 105, 104), (63, 64, 103, 102), (74, 75, 113, 112), (60, 62, 101, 99), (72, 73, 111, 110), (70, 71, 109, 108), (36, 37, 134, 133), (25, 26, 124, 123), (23, 24, 122, 121), (3, 22, 120, 119), (32, 33, 131, 130), (30, 31, 129, 128), (28, 29, 127, 126), (37, 38, 135, 134), (26, 27, 125, 124), (24, 25, 123, 122), (35, 36, 133, 132), (39, 1, 118, 136), (22, 23, 121, 120), (31, 32, 130, 129), (29, 30, 128, 127), (38, 39, 136, 135), (27, 28, 126, 125), (100, 119, 120, 117), (117, 120, 121, 116), (116, 121, 122, 115), (115, 122, 123, 114), (114, 123, 124, 113), (113, 124, 125, 112), (112, 125, 126, 111), (111, 126, 127, 110), (110, 127, 128, 109), (109, 128, 129, 108), (108, 129, 130, 107), (107, 130, 131, 106), (105, 132, 133, 104), (104, 133, 134, 103), (103, 134, 135, 102), (102, 135, 136, 101), (101, 136, 118, 99), (4, 2, 138, 139), (15, 14, 149, 150), (13, 12, 147, 148), (0, 21, 155, 137), (11, 10, 145, 146), (20, 19, 153, 154), (9, 8, 143, 144), (7, 6, 141, 142), (18, 17, 151, 152), (5, 4, 139, 140), (14, 13, 148, 149), (12, 11, 146, 147), (21, 20, 154, 155), (10, 9, 144, 145), (19, 18, 152, 153), (8, 7, 142, 143), (6, 5, 140, 141), (80, 137, 155, 82), (82, 155, 154, 83), (83, 154, 153, 84), (84, 153, 152, 85), (85, 152, 151, 86), (87, 150, 149, 88), (88, 149, 148, 89), (89, 148, 147, 90), (90, 147, 146, 91), (91, 146, 145, 92), (92, 145, 144, 93), (93, 144, 143, 94), (94, 143, 142, 95), (95, 142, 141, 96), (96, 141, 140, 97), (97, 140, 139, 98), (98, 139, 138, 81), (47, 46, 86), (48, 47, 86, 87), (66, 67, 105), (67, 68, 106, 105), (34, 35, 132), (33, 34, 132, 131), (106, 131, 132, 105), (16, 15, 150, 151), (17, 16, 151), (86, 151, 150, 87)])
_uv = me_cube_007.uv_layers.new(name='UVMap')
_uv.uv.foreach_set('vector', [0.2155, 0.25, 0.2155, 1.675e-08, 0.2274, 1.591e-08, 0.2274, 0.25, 5.976e-08, 0.25, 0.0, 3.182e-08, 0.01197, 3.098e-08, 0.01197, 0.25, 0.01197, 0.25, 0.01197, 3.098e-08, 0.02394, 3.014e-08, 0.02394, 0.25, 0.02394, 0.25, 0.02394, 3.014e-08, 0.03591, 2.93e-08, 0.03591, 0.25, 0.03591, 0.25, 0.03591, 2.93e-08, 0.04788, 2.847e-08, 0.04788, 0.25, 0.04788, 0.25, 0.04788, 2.847e-08, 0.05985, 2.763e-08, 0.05985, 0.25, 0.05985, 0.25, 0.05985, 2.763e-08, 0.07182, 2.679e-08, 0.07182, 0.25, 0.07182, 0.25, 0.07182, 2.679e-08, 0.08379, 2.595e-08, 0.08379, 0.25, 0.08379, 0.25, 0.08379, 2.595e-08, 0.09576, 2.512e-08, 0.09576, 0.25, 0.09576, 0.25, 0.09576, 2.512e-08, 0.1077, 2.428e-08, 0.1077, 0.25, 0.1077, 0.25, 0.1077, 2.428e-08, 0.1197, 2.344e-08, 0.1197, 0.25, 0.1197, 0.25, 0.1197, 2.344e-08, 0.1317, 2.261e-08, 0.1317, 0.25, 0.1317, 0.25, 0.1317, 2.261e-08, 0.1436, 2.177e-08, 0.1436, 0.25, 0.1436, 0.25, 0.1436, 2.177e-08, 0.1556, 2.093e-08, 0.1556, 0.25, 0.1556, 0.25, 0.1556, 2.093e-08, 0.1676, 2.009e-08, 0.1676, 0.25, 0.1676, 0.25, 0.1676, 2.009e-08, 0.1796, 1.926e-08, 0.1796, 0.25, 0.1796, 0.25, 0.1796, 1.926e-08, 0.1915, 1.842e-08, 0.1915, 0.25, 0.1915, 0.25, 0.1915, 1.842e-08, 0.2035, 1.758e-08, 0.2035, 0.25, 0.2035, 0.25, 0.2035, 1.758e-08, 0.2155, 1.675e-08, 0.2155, 0.25, 0.2155, 1.0, 0.2155, 0.5, 0.2274, 0.5, 0.2274, 1.0, 2.39e-07, 1.0, 1.195e-07, 0.5, 0.01197, 0.5, 0.01197, 1.0, 0.01197, 1.0, 0.01197, 0.5, 0.02394, 0.5, 0.02394, 1.0, 0.02394, 1.0, 0.02394, 0.5, 0.03591, 0.5, 0.03591, 1.0, 0.03591, 1.0, 0.03591, 0.5, 0.04788, 0.5, 0.04788, 1.0, 0.04788, 1.0, 0.04788, 0.5, 0.05985, 0.5, 0.05985, 1.0, 0.05985, 1.0, 0.05985, 0.5, 0.07182, 0.5, 0.07182, 1.0, 0.07182, 1.0, 0.07182, 0.5, 0.08379, 0.5, 0.08379, 1.0, 0.08379, 1.0, 0.08379, 0.5, 0.09576, 0.5, 0.09576, 1.0, 0.09576, 1.0, 0.09576, 0.5, 0.1077, 0.5, 0.1077, 1.0, 0.1077, 1.0, 0.1077, 0.5, 0.1197, 0.5, 0.1197, 1.0, 0.1197, 1.0, 0.1197, 0.5, 0.1317, 0.5, 0.1317, 1.0, 0.1317, 1.0, 0.1317, 0.5, 0.1436, 0.5, 0.1436, 1.0, 0.1436, 1.0, 0.1436, 0.5, 0.1556, 0.5, 0.1556, 1.0, 0.1556, 1.0, 0.1556, 0.5, 0.1676, 0.5, 0.1676, 1.0, 0.1676, 1.0, 0.1676, 0.5, 0.1796, 0.5, 0.1796, 1.0, 0.1796, 1.0, 0.1796, 0.5, 0.1915, 0.5, 0.1915, 1.0, 0.1915, 1.0, 0.1915, 0.5, 0.2035, 0.5, 0.2035, 1.0, 0.2035, 1.0, 0.2035, 0.5, 0.2155, 0.5, 0.2155, 1.0, 0.09576, 0.5, 0.08379, 0.5, 0.08379, 0.5, 0.09576, 0.5, 0.2035, 0.5, 0.1915, 0.5, 0.1915, 0.5, 0.2035, 0.5, 0.04788, 0.5, 0.03591, 0.5, 0.03591, 0.5, 0.04788, 0.5, 0.1796, 0.5, 0.1676, 0.5, 0.1676, 0.5, 0.1796, 0.5, 0.02394, 0.5, 0.01197, 0.5, 0.01197, 0.5, 0.02394, 0.5, 0.1556, 0.5, 0.1436, 0.5, 0.1436, 0.5, 0.1556, 0.5, 0.2274, 0.5, 0.2155, 0.5, 0.2155, 0.5, 0.2274, 0.5, 0.1317, 0.5, 0.1197, 0.5, 0.1197, 0.5, 0.1317, 0.5, 0.1077, 0.5, 0.09576, 0.5, 0.09576, 0.5, 0.1077, 0.5, 0.2155, 0.5, 0.2035, 0.5, 0.2035, 0.5, 0.2155, 0.5, 0.1915, 0.5, 0.1796, 0.5, 0.1796, 0.5, 0.1915, 0.5, 0.05985, 0.5, 0.04788, 0.5, 0.04788, 0.5, 0.05985, 0.5, 0.03591, 0.5, 0.02394, 0.5, 0.02394, 0.5, 0.03591, 0.5, 0.1676, 0.5, 0.1556, 0.5, 0.1556, 0.5, 0.1676, 0.5, 0.01197, 0.5, 1.195e-07, 0.5, 1.195e-07, 0.5, 0.01197, 0.5, 0.1436, 0.5, 0.1317, 0.5, 0.1317, 0.5, 0.1436, 0.5, 0.1197, 0.5, 0.1077, 0.5, 0.1077, 0.5, 0.1197, 0.5, 0.08379, 0.25, 0.09576, 0.25, 0.09576, 0.25, 0.08379, 0.25, 0.1915, 0.25, 0.2035, 0.25, 0.2035, 0.25, 0.1915, 0.25, 0.03591, 0.25, 0.04788, 0.25, 0.04788, 0.25, 0.03591, 0.25, 0.1676, 0.25, 0.1796, 0.25, 0.1796, 0.25, 0.1676, 0.25, 0.01197, 0.25, 0.02394, 0.25, 0.02394, 0.25, 0.01197, 0.25, 0.1436, 0.25, 0.1556, 0.25, 0.1556, 0.25, 0.1436, 0.25, 0.2155, 0.25, 0.2274, 0.25, 0.2274, 0.25, 0.2155, 0.25, 0.1197, 0.25, 0.1317, 0.25, 0.1317, 0.25, 0.1197, 0.25, 0.09576, 0.25, 0.1077, 0.25, 0.1077, 0.25, 0.09576, 0.25, 0.2035, 0.25, 0.2155, 0.25, 0.2155, 0.25, 0.2035, 0.25, 0.1796, 0.25, 0.1915, 0.25, 0.1915, 0.25, 0.1796, 0.25, 0.04788, 0.25, 0.05985, 0.25, 0.05985, 0.25, 0.04788, 0.25, 0.02394, 0.25, 0.03591, 0.25, 0.03591, 0.25, 0.02394, 0.25, 0.1556, 0.25, 0.1676, 0.25, 0.1676, 0.25, 0.1556, 0.25, 5.976e-08, 0.25, 0.01197, 0.25, 0.01197, 0.25, 5.976e-08, 0.25, 0.1317, 0.25, 0.1436, 0.25, 0.1436, 0.25, 0.1317, 0.25, 0.1077, 0.25, 0.1197, 0.25, 0.1197, 0.25, 0.1077, 0.25, 0.04788, 2.847e-08, 0.03591, 2.93e-08, 0.03591, 2.93e-08, 0.04788, 2.847e-08, 0.1796, 1.926e-08, 0.1676, 2.009e-08, 0.1676, 2.009e-08, 0.1796, 1.926e-08, 0.2035, 1.758e-08, 0.1915, 1.842e-08, 0.1915, 1.842e-08, 0.2035, 1.758e-08, 0.2274, 1.591e-08, 0.2155, 1.675e-08, 0.2155, 1.675e-08, 0.2274, 1.591e-08, 0.09576, 2.512e-08, 0.08379, 2.595e-08, 0.08379, 2.595e-08, 0.09576, 2.512e-08, 0.1197, 2.344e-08, 0.1077, 2.428e-08, 0.1077, 2.428e-08, 0.1197, 2.344e-08, 0.1436, 2.177e-08, 0.1317, 2.261e-08, 0.1317, 2.261e-08, 0.1436, 2.177e-08, 0.03591, 2.93e-08, 0.02394, 3.014e-08, 0.02394, 3.014e-08, 0.03591, 2.93e-08, 0.1676, 2.009e-08, 0.1556, 2.093e-08, 0.1556, 2.093e-08, 0.1676, 2.009e-08, 0.1915, 1.842e-08, 0.1796, 1.926e-08, 0.1796, 1.926e-08, 0.1915, 1.842e-08, 0.05985, 2.763e-08, 0.04788, 2.847e-08, 0.04788, 2.847e-08, 0.05985, 2.763e-08, 0.01197, 3.098e-08, 0.0, 3.182e-08, 0.0, 3.182e-08, 0.01197, 3.098e-08, 0.2155, 1.675e-08, 0.2035, 1.758e-08, 0.2035, 1.758e-08, 0.2155, 1.675e-08, 0.1077, 2.428e-08, 0.09576, 2.512e-08, 0.09576, 2.512e-08, 0.1077, 2.428e-08, 0.1317, 2.261e-08, 0.1197, 2.344e-08, 0.1197, 2.344e-08, 0.1317, 2.261e-08, 0.02394, 3.014e-08, 0.01197, 3.098e-08, 0.01197, 3.098e-08, 0.02394, 3.014e-08, 0.1556, 2.093e-08, 0.1436, 2.177e-08, 0.1436, 2.177e-08, 0.1556, 2.093e-08, 0.2274, 1.591e-08, 0.2155, 1.675e-08, 0.2155, 0.25, 0.2274, 0.25, 0.2155, 1.675e-08, 0.2035, 1.758e-08, 0.2035, 0.25, 0.2155, 0.25, 0.2035, 1.758e-08, 0.1915, 1.842e-08, 0.1915, 0.25, 0.2035, 0.25, 0.1915, 1.842e-08, 0.1796, 1.926e-08, 0.1796, 0.25, 0.1915, 0.25, 0.1796, 1.926e-08, 0.1676, 2.009e-08, 0.1676, 0.25, 0.1796, 0.25, 0.1676, 2.009e-08, 0.1556, 2.093e-08, 0.1556, 0.25, 0.1676, 0.25, 0.1556, 2.093e-08, 0.1436, 2.177e-08, 0.1436, 0.25, 0.1556, 0.25, 0.1436, 2.177e-08, 0.1317, 2.261e-08, 0.1317, 0.25, 0.1436, 0.25, 0.1317, 2.261e-08, 0.1197, 2.344e-08, 0.1197, 0.25, 0.1317, 0.25, 0.1197, 2.344e-08, 0.1077, 2.428e-08, 0.1077, 0.25, 0.1197, 0.25, 0.1077, 2.428e-08, 0.09576, 2.512e-08, 0.09576, 0.25, 0.1077, 0.25, 0.09576, 2.512e-08, 0.08379, 2.595e-08, 0.08379, 0.25, 0.09576, 0.25, 0.05985, 2.763e-08, 0.04788, 2.847e-08, 0.04788, 0.25, 0.05985, 0.25, 0.04788, 2.847e-08, 0.03591, 2.93e-08, 0.03591, 0.25, 0.04788, 0.25, 0.03591, 2.93e-08, 0.02394, 3.014e-08, 0.02394, 0.25, 0.03591, 0.25, 0.02394, 3.014e-08, 0.01197, 3.098e-08, 0.01197, 0.25, 0.02394, 0.25, 0.01197, 3.098e-08, 0.0, 3.182e-08, 5.976e-08, 0.25, 0.01197, 0.25, 0.2155, 1.0, 0.2274, 1.0, 0.2274, 1.0, 0.2155, 1.0, 0.08379, 1.0, 0.09576, 1.0, 0.09576, 1.0, 0.08379, 1.0, 0.1077, 1.0, 0.1197, 1.0, 0.1197, 1.0, 0.1077, 1.0, 2.39e-07, 1.0, 0.01197, 1.0, 0.01197, 1.0, 2.39e-07, 1.0, 0.1317, 1.0, 0.1436, 1.0, 0.1436, 1.0, 0.1317, 1.0, 0.02394, 1.0, 0.03591, 1.0, 0.03591, 1.0, 0.02394, 1.0, 0.1556, 1.0, 0.1676, 1.0, 0.1676, 1.0, 0.1556, 1.0, 0.1796, 1.0, 0.1915, 1.0, 0.1915, 1.0, 0.1796, 1.0, 0.04788, 1.0, 0.05985, 1.0, 0.05985, 1.0, 0.04788, 1.0, 0.2035, 1.0, 0.2155, 1.0, 0.2155, 1.0, 0.2035, 1.0, 0.09576, 1.0, 0.1077, 1.0, 0.1077, 1.0, 0.09576, 1.0, 0.1197, 1.0, 0.1317, 1.0, 0.1317, 1.0, 0.1197, 1.0, 0.01197, 1.0, 0.02394, 1.0, 0.02394, 1.0, 0.01197, 1.0, 0.1436, 1.0, 0.1556, 1.0, 0.1556, 1.0, 0.1436, 1.0, 0.03591, 1.0, 0.04788, 1.0, 0.04788, 1.0, 0.03591, 1.0, 0.1676, 1.0, 0.1796, 1.0, 0.1796, 1.0, 0.1676, 1.0, 0.1915, 1.0, 0.2035, 1.0, 0.2035, 1.0, 0.1915, 1.0, 2.39e-07, 1.0, 0.01197, 1.0, 0.01197, 0.5, 1.195e-07, 0.5, 0.01197, 1.0, 0.02394, 1.0, 0.02394, 0.5, 0.01197, 0.5, 0.02394, 1.0, 0.03591, 1.0, 0.03591, 0.5, 0.02394, 0.5, 0.03591, 1.0, 0.04788, 1.0, 0.04788, 0.5, 0.03591, 0.5, 0.04788, 1.0, 0.05985, 1.0, 0.05985, 0.5, 0.04788, 0.5, 0.08379, 1.0, 0.09576, 1.0, 0.09576, 0.5, 0.08379, 0.5, 0.09576, 1.0, 0.1077, 1.0, 0.1077, 0.5, 0.09576, 0.5, 0.1077, 1.0, 0.1197, 1.0, 0.1197, 0.5, 0.1077, 0.5, 0.1197, 1.0, 0.1317, 1.0, 0.1317, 0.5, 0.1197, 0.5, 0.1317, 1.0, 0.1436, 1.0, 0.1436, 0.5, 0.1317, 0.5, 0.1436, 1.0, 0.1556, 1.0, 0.1556, 0.5, 0.1436, 0.5, 0.1556, 1.0, 0.1676, 1.0, 0.1676, 0.5, 0.1556, 0.5, 0.1676, 1.0, 0.1796, 1.0, 0.1796, 0.5, 0.1676, 0.5, 0.1796, 1.0, 0.1915, 1.0, 0.1915, 0.5, 0.1796, 0.5, 0.1915, 1.0, 0.2035, 1.0, 0.2035, 0.5, 0.1915, 0.5, 0.2035, 1.0, 0.2155, 1.0, 0.2155, 0.5, 0.2035, 0.5, 0.2155, 1.0, 0.2274, 1.0, 0.2274, 0.5, 0.2155, 0.5, 0.07182, 0.5, 0.05985, 0.5, 0.07182, 0.5, 0.08379, 0.5, 0.07182, 0.5, 0.07182, 0.5, 0.08379, 0.5, 0.05985, 0.25, 0.07182, 0.25, 0.05985, 0.25, 0.07182, 0.25, 0.08379, 0.25, 0.08379, 0.25, 0.07182, 0.25, 0.07182, 2.679e-08, 0.05985, 2.763e-08, 0.07182, 2.679e-08, 0.08379, 2.595e-08, 0.07182, 2.679e-08, 0.07182, 2.679e-08, 0.08379, 2.595e-08, 0.08379, 2.595e-08, 0.07182, 2.679e-08, 0.07182, 0.25, 0.08379, 0.25, 0.07182, 1.0, 0.08379, 1.0, 0.08379, 1.0, 0.07182, 1.0, 0.05985, 1.0, 0.07182, 1.0, 0.05985, 1.0, 0.07182, 1.0, 0.08379, 1.0, 0.08379, 0.5, 0.07182, 0.5])
me_cube_007.use_remesh_preserve_volume = False
me_cube_007.use_remesh_preserve_attributes = False
me_cube_007.use_mirror_vertex_groups = False
me_cube_007.update()
me_cube_006 = bpy.data.meshes.new('Cube.006')
me_cube_006.from_pydata([(-7.494, -10.36, -1.446), (-7.494, 10.36, -1.446), (7.494, 10.36, -1.446), (7.494, -10.36, -1.446)], [], [(1, 0, 3, 2)])
_uv = me_cube_006.uv_layers.new(name='UVMap')
_uv.uv.foreach_set('vector', [0.4854, 0.6912, 0.4854, 0.0, 0.9708, 6.363e-08, 0.9708, 0.6912])
me_cube_006.use_remesh_preserve_volume = False
me_cube_006.use_remesh_preserve_attributes = False
me_cube_006.use_mirror_vertex_groups = False
me_cube_006.update()
me_cube_005 = bpy.data.meshes.new('Cube.005')
me_cube_005.from_pydata([(-7.494, -10.36, -1.446), (-7.494, 10.36, -1.446), (-7.494, -10.36, 3.091), (-7.494, 10.36, 3.091), (-7.494, -0.7935, 3.091), (-7.494, -0.7935, -1.446), (-7.494, 1.089, 3.091), (-7.494, 1.089, -1.446), (-7.494, -10.36, 2.675), (-7.494, 10.36, 2.675), (-7.494, -0.7935, 2.675), (-7.494, 1.089, 2.675), (-7.809, -0.7935, -1.446), (-7.809, 1.089, -1.446), (-7.809, -0.7935, 2.675), (-7.809, 1.089, 2.675), (-7.809, -1.659, -1.446), (-7.809, 1.954, -1.446), (-7.809, -1.659, 2.675), (-7.809, 1.954, 2.675)], [], [(11, 9, 3, 6), (8, 10, 4, 2), (10, 11, 6, 4), (7, 1, 9, 11), (0, 5, 10, 8), (7, 13, 12, 5), (11, 10, 14, 15), (7, 11, 15, 13), (10, 5, 12, 14), (13, 12, 16, 17), (15, 14, 18, 19)])
_uv = me_cube_005.uv_layers.new(name='UVMap')
_uv.uv.foreach_set('vector', [0.8188, 0.4475, 0.8188, 0.0, 0.8581, 0.0, 0.8581, 0.4475, 0.8188, 1.0, 0.8188, 0.5383, 0.8581, 0.5383, 0.8581, 1.0, 0.8188, 0.5383, 0.8188, 0.4475, 0.8581, 0.4475, 0.8581, 0.5383, 0.4291, 0.4475, 0.4291, 0.0, 0.8188, 0.0, 0.8188, 0.4475, 0.4291, 1.0, 0.4291, 0.5383, 0.8188, 0.5383, 0.8188, 1.0, 0.3632, 1.0, 0.3333, 1.0, 0.3333, 0.8043, 0.3632, 0.8043, 0.3632, 1.0, 0.3632, 0.8043, 0.393, 0.8043, 0.393, 1.0, 0.8689, 0.4286, 0.8689, 0.0, 0.8988, 0.0, 0.8988, 0.4286, 0.8689, 0.0, 0.8689, 0.4286, 0.8391, 0.4286, 0.8391, 0.0, 0.8988, 0.08997, 0.8988, 0.2857, 0.8988, 0.3757, 0.8988, 0.0, 0.0, 0.0, 0.0, 0.0, 0.0, 0.0, 0.0, 0.0])
me_cube_005.use_remesh_preserve_volume = False
me_cube_005.use_remesh_preserve_attributes = False
me_cube_005.use_mirror_vertex_groups = False
me_cube_005.update()
me_cube_004 = bpy.data.meshes.new('Cube.004')
me_cube_004.from_pydata([(-7.494, 10.36, 3.091), (7.494, 10.36, 3.091), (-7.494, 10.36, -1.446), (7.494, 10.36, -1.446)], [], [(2, 3, 1, 0)])
_uv = me_cube_004.uv_layers.new(name='UVMap')
_uv.uv.foreach_set('vector', [0.2274, 1.0, 0.2274, 1.591e-08, 0.4549, 0.0, 0.4549, 1.0])
me_cube_004.use_remesh_preserve_volume = False
me_cube_004.use_remesh_preserve_attributes = False
me_cube_004.use_mirror_vertex_groups = False
me_cube_004.update()
me_cube_002 = bpy.data.meshes.new('Cube.002')
me_cube_002.from_pydata([(-7.494, 10.32, -1.446), (7.494, 10.32, -1.446), (-7.494, 10.35, -0.8875), (7.494, 10.35, -0.8875), (-7.494, 10.32, -0.9592), (-7.494, 10.3, -1.04), (-7.494, 10.31, -1.088), (-7.494, 10.34, -1.149), (-7.494, 10.34, -1.187), (-7.494, 10.33, -1.209), (-7.494, 10.32, -1.223), (-7.494, 10.32, -1.237), (-7.494, 10.33, -1.238), (-7.494, 10.34, -1.248), (-7.494, 10.35, -1.271), (-7.494, 10.35, -1.286), (-7.494, 10.34, -1.299), (-7.494, 10.32, -1.299), (-7.494, 10.32, -1.329), (-7.494, 10.32, -1.358), (-7.494, 10.32, -1.388), (-7.494, 10.32, -1.417), (7.494, 10.32, -0.9592), (7.494, 10.3, -1.04), (7.494, 10.31, -1.088), (7.494, 10.34, -1.149), (7.494, 10.34, -1.187), (7.494, 10.33, -1.209), (7.494, 10.32, -1.223), (7.494, 10.32, -1.237), (7.494, 10.33, -1.238), (7.494, 10.34, -1.248), (7.494, 10.35, -1.271), (7.494, 10.35, -1.286), (7.494, 10.34, -1.299), (7.494, 10.32, -1.299), (7.494, 10.32, -1.329), (7.494, 10.32, -1.358), (7.494, 10.32, -1.388), (7.494, 10.32, -1.417), (-7.494, 10.36, -1.446), (7.494, 10.36, -1.446), (-7.494, 10.36, -0.8875), (7.494, 10.36, -0.8875), (-7.494, 10.36, -0.9592), (-7.494, 10.36, -1.04), (-7.494, 10.36, -1.088), (-7.494, 10.36, -1.149), (-7.494, 10.36, -1.187), (-7.494, 10.36, -1.209), (-7.494, 10.36, -1.223), (-7.494, 10.36, -1.237), (-7.494, 10.36, -1.238), (-7.494, 10.36, -1.248), (-7.494, 10.36, -1.271), (-7.494, 10.36, -1.286), (-7.494, 10.36, -1.299), (-7.494, 10.36, -1.329), (-7.494, 10.36, -1.358), (-7.494, 10.36, -1.388), (-7.494, 10.36, -1.417), (7.494, 10.36, -0.9592), (7.494, 10.36, -1.04), (7.494, 10.36, -1.088), (7.494, 10.36, -1.149), (7.494, 10.36, -1.187), (7.494, 10.36, -1.209), (7.494, 10.36, -1.223), (7.494, 10.36, -1.237), (7.494, 10.36, -1.238), (7.494, 10.36, -1.248), (7.494, 10.36, -1.271), (7.494, 10.36, -1.286), (7.494, 10.36, -1.299), (7.494, 10.36, -1.329), (7.494, 10.36, -1.358), (7.494, 10.36, -1.388), (7.494, 10.36, -1.417)], [], [(4, 22, 3, 2), (0, 1, 39, 21), (21, 39, 38, 20), (20, 38, 37, 19), (19, 37, 36, 18), (18, 36, 35, 17), (17, 35, 34, 16), (16, 34, 33, 15), (15, 33, 32, 14), (14, 32, 31, 13), (13, 31, 30, 12), (12, 30, 29, 11), (11, 29, 28, 10), (10, 28, 27, 9), (9, 27, 26, 8), (8, 26, 25, 7), (7, 25, 24, 6), (6, 24, 23, 5), (5, 23, 22, 4), (44, 42, 43, 61), (40, 60, 77, 41), (60, 59, 76, 77), (59, 58, 75, 76), (58, 57, 74, 75), (57, 56, 73, 74), (55, 54, 71, 72), (54, 53, 70, 71), (53, 52, 69, 70), (52, 51, 68, 69), (51, 50, 67, 68), (50, 49, 66, 67), (49, 48, 65, 66), (48, 47, 64, 65), (47, 46, 63, 64), (46, 45, 62, 63), (45, 44, 61, 62), (39, 77, 76, 38), (4, 44, 45, 5), (22, 61, 43, 3), (11, 51, 52, 12), (29, 68, 67, 28), (36, 74, 73, 35), (0, 40, 41, 1), (18, 57, 58, 19), (8, 48, 49, 9), (26, 65, 64, 25), (33, 72, 71, 32), (23, 62, 61, 22), (5, 45, 46, 6), (12, 52, 53, 13), (30, 69, 68, 29), (37, 75, 74, 36), (3, 43, 42, 2), (19, 58, 59, 20), (9, 49, 50, 10), (27, 66, 65, 26), (21, 60, 40, 0), (6, 46, 47, 7), (24, 63, 62, 23), (13, 53, 54, 14), (31, 70, 69, 30), (38, 76, 75, 37), (20, 59, 60, 21), (2, 42, 44, 4), (10, 50, 51, 11), (28, 67, 66, 27), (1, 41, 77, 39), (17, 56, 57, 18), (25, 64, 63, 24), (7, 47, 48, 8), (32, 71, 70, 31), (14, 54, 55, 15), (56, 55, 72, 73), (15, 55, 56, 16), (34, 73, 72, 33), (16, 56, 17), (35, 73, 34)])
_uv = me_cube_002.uv_layers.new(name='UVMap')
_uv.uv.foreach_set('vector', [0.2155, 1.0, 0.2155, 1.675e-08, 0.2274, 1.591e-08, 0.2274, 1.0, 2.39e-07, 1.0, 0.0, 3.182e-08, 0.01197, 3.098e-08, 0.01197, 1.0, 0.01197, 1.0, 0.01197, 3.098e-08, 0.02394, 3.014e-08, 0.02394, 1.0, 0.02394, 1.0, 0.02394, 3.014e-08, 0.03591, 2.93e-08, 0.03591, 1.0, 0.03591, 1.0, 0.03591, 2.93e-08, 0.04788, 2.847e-08, 0.04788, 1.0, 0.04788, 1.0, 0.04788, 2.847e-08, 0.05985, 2.763e-08, 0.05985, 1.0, 0.05985, 1.0, 0.05985, 2.763e-08, 0.07182, 2.679e-08, 0.07182, 1.0, 0.07182, 1.0, 0.07182, 2.679e-08, 0.08379, 2.595e-08, 0.08379, 1.0, 0.08379, 1.0, 0.08379, 2.595e-08, 0.09576, 2.512e-08, 0.09576, 1.0, 0.09576, 1.0, 0.09576, 2.512e-08, 0.1077, 2.428e-08, 0.1077, 1.0, 0.1077, 1.0, 0.1077, 2.428e-08, 0.1197, 2.344e-08, 0.1197, 1.0, 0.1197, 1.0, 0.1197, 2.344e-08, 0.1317, 2.261e-08, 0.1317, 1.0, 0.1317, 1.0, 0.1317, 2.261e-08, 0.1436, 2.177e-08, 0.1436, 1.0, 0.1436, 1.0, 0.1436, 2.177e-08, 0.1556, 2.093e-08, 0.1556, 1.0, 0.1556, 1.0, 0.1556, 2.093e-08, 0.1676, 2.009e-08, 0.1676, 1.0, 0.1676, 1.0, 0.1676, 2.009e-08, 0.1796, 1.926e-08, 0.1796, 1.0, 0.1796, 1.0, 0.1796, 1.926e-08, 0.1915, 1.842e-08, 0.1915, 1.0, 0.1915, 1.0, 0.1915, 1.842e-08, 0.2035, 1.758e-08, 0.2035, 1.0, 0.2035, 1.0, 0.2035, 1.758e-08, 0.2155, 1.675e-08, 0.2155, 1.0, 0.2155, 1.0, 0.2274, 1.0, 0.2274, 1.591e-08, 0.2155, 1.675e-08, 2.39e-07, 1.0, 0.01197, 1.0, 0.01197, 3.098e-08, 0.0, 3.182e-08, 0.01197, 1.0, 0.02394, 1.0, 0.02394, 3.014e-08, 0.01197, 3.098e-08, 0.02394, 1.0, 0.03591, 1.0, 0.03591, 2.93e-08, 0.02394, 3.014e-08, 0.03591, 1.0, 0.04788, 1.0, 0.04788, 2.847e-08, 0.03591, 2.93e-08, 0.04788, 1.0, 0.05985, 1.0, 0.05985, 2.763e-08, 0.04788, 2.847e-08, 0.08379, 1.0, 0.09576, 1.0, 0.09576, 2.512e-08, 0.08379, 2.595e-08, 0.09576, 1.0, 0.1077, 1.0, 0.1077, 2.428e-08, 0.09576, 2.512e-08, 0.1077, 1.0, 0.1197, 1.0, 0.1197, 2.344e-08, 0.1077, 2.428e-08, 0.1197, 1.0, 0.1317, 1.0, 0.1317, 2.261e-08, 0.1197, 2.344e-08, 0.1317, 1.0, 0.1436, 1.0, 0.1436, 2.177e-08, 0.1317, 2.261e-08, 0.1436, 1.0, 0.1556, 1.0, 0.1556, 2.093e-08, 0.1436, 2.177e-08, 0.1556, 1.0, 0.1676, 1.0, 0.1676, 2.009e-08, 0.1556, 2.093e-08, 0.1676, 1.0, 0.1796, 1.0, 0.1796, 1.926e-08, 0.1676, 2.009e-08, 0.1796, 1.0, 0.1915, 1.0, 0.1915, 1.842e-08, 0.1796, 1.926e-08, 0.1915, 1.0, 0.2035, 1.0, 0.2035, 1.758e-08, 0.1915, 1.842e-08, 0.2035, 1.0, 0.2155, 1.0, 0.2155, 1.675e-08, 0.2035, 1.758e-08, 0.01197, 3.098e-08, 0.01197, 3.098e-08, 0.02394, 3.014e-08, 0.02394, 3.014e-08, 0.2155, 1.0, 0.2155, 1.0, 0.2035, 1.0, 0.2035, 1.0, 0.2155, 1.675e-08, 0.2155, 1.675e-08, 0.2274, 1.591e-08, 0.2274, 1.591e-08, 0.1317, 1.0, 0.1317, 1.0, 0.1197, 1.0, 0.1197, 1.0, 0.1317, 2.261e-08, 0.1317, 2.261e-08, 0.1436, 2.177e-08, 0.1436, 2.177e-08, 0.04788, 2.847e-08, 0.04788, 2.847e-08, 0.05985, 2.763e-08, 0.05985, 2.763e-08, 2.39e-07, 1.0, 2.39e-07, 1.0, 0.0, 3.182e-08, 0.0, 3.182e-08, 0.04788, 1.0, 0.04788, 1.0, 0.03591, 1.0, 0.03591, 1.0, 0.1676, 1.0, 0.1676, 1.0, 0.1556, 1.0, 0.1556, 1.0, 0.1676, 2.009e-08, 0.1676, 2.009e-08, 0.1796, 1.926e-08, 0.1796, 1.926e-08, 0.08379, 2.595e-08, 0.08379, 2.595e-08, 0.09576, 2.512e-08, 0.09576, 2.512e-08, 0.2035, 1.758e-08, 0.2035, 1.758e-08, 0.2155, 1.675e-08, 0.2155, 1.675e-08, 0.2035, 1.0, 0.2035, 1.0, 0.1915, 1.0, 0.1915, 1.0, 0.1197, 1.0, 0.1197, 1.0, 0.1077, 1.0, 0.1077, 1.0, 0.1197, 2.344e-08, 0.1197, 2.344e-08, 0.1317, 2.261e-08, 0.1317, 2.261e-08, 0.03591, 2.93e-08, 0.03591, 2.93e-08, 0.04788, 2.847e-08, 0.04788, 2.847e-08, 0.2274, 1.591e-08, 0.2274, 1.591e-08, 0.2274, 1.0, 0.2274, 1.0, 0.03591, 1.0, 0.03591, 1.0, 0.02394, 1.0, 0.02394, 1.0, 0.1556, 1.0, 0.1556, 1.0, 0.1436, 1.0, 0.1436, 1.0, 0.1556, 2.093e-08, 0.1556, 2.093e-08, 0.1676, 2.009e-08, 0.1676, 2.009e-08, 0.01197, 1.0, 0.01197, 1.0, 2.39e-07, 1.0, 2.39e-07, 1.0, 0.1915, 1.0, 0.1915, 1.0, 0.1796, 1.0, 0.1796, 1.0, 0.1915, 1.842e-08, 0.1915, 1.842e-08, 0.2035, 1.758e-08, 0.2035, 1.758e-08, 0.1077, 1.0, 0.1077, 1.0, 0.09576, 1.0, 0.09576, 1.0, 0.1077, 2.428e-08, 0.1077, 2.428e-08, 0.1197, 2.344e-08, 0.1197, 2.344e-08, 0.02394, 3.014e-08, 0.02394, 3.014e-08, 0.03591, 2.93e-08, 0.03591, 2.93e-08, 0.02394, 1.0, 0.02394, 1.0, 0.01197, 1.0, 0.01197, 1.0, 0.2274, 1.0, 0.2274, 1.0, 0.2155, 1.0, 0.2155, 1.0, 0.1436, 1.0, 0.1436, 1.0, 0.1317, 1.0, 0.1317, 1.0, 0.1436, 2.177e-08, 0.1436, 2.177e-08, 0.1556, 2.093e-08, 0.1556, 2.093e-08, 0.0, 3.182e-08, 0.0, 3.182e-08, 0.01197, 3.098e-08, 0.01197, 3.098e-08, 0.05985, 1.0, 0.05985, 1.0, 0.04788, 1.0, 0.04788, 1.0, 0.1796, 1.926e-08, 0.1796, 1.926e-08, 0.1915, 1.842e-08, 0.1915, 1.842e-08, 0.1796, 1.0, 0.1796, 1.0, 0.1676, 1.0, 0.1676, 1.0, 0.09576, 2.512e-08, 0.09576, 2.512e-08, 0.1077, 2.428e-08, 0.1077, 2.428e-08, 0.09576, 1.0, 0.09576, 1.0, 0.08379, 1.0, 0.08379, 1.0, 0.07182, 1.0, 0.08379, 1.0, 0.08379, 2.595e-08, 0.07182, 2.679e-08, 0.08379, 1.0, 0.08379, 1.0, 0.07182, 1.0, 0.07182, 1.0, 0.07182, 2.679e-08, 0.07182, 2.679e-08, 0.08379, 2.595e-08, 0.08379, 2.595e-08, 0.07182, 1.0, 0.05985, 1.0, 0.05985, 1.0, 0.05985, 2.763e-08, 0.07182, 2.679e-08, 0.07182, 2.679e-08])
me_cube_002.use_remesh_preserve_volume = False
me_cube_002.use_remesh_preserve_attributes = False
me_cube_002.use_mirror_vertex_groups = False
me_cube_002.update()
me_cube_003 = bpy.data.meshes.new('Cube.003')
me_cube_003.from_pydata([(7.494, 10.36, -1.446), (7.494, -10.36, -1.446), (7.494, 10.36, 3.091), (7.494, -10.36, 3.091)], [], [(0, 1, 3, 2)])
_uv = me_cube_003.uv_layers.new(name='UVMap')
_uv.uv.foreach_set('vector', [0.9098, 0.0, 0.9098, 1.0, 0.4549, 1.0, 0.4549, 0.0])
me_cube_003.use_remesh_preserve_volume = False
me_cube_003.use_remesh_preserve_attributes = False
me_cube_003.use_mirror_vertex_groups = False
me_cube_003.update()
me_cube_001 = bpy.data.meshes.new('Cube.001')
me_cube_001.from_pydata([(-7.494, -10.36, -1.446), (7.494, -10.36, -1.446), (-7.494, -10.36, 3.091), (7.494, -10.36, 3.091), (4.058, -10.36, 3.091), (2.772, -10.36, 3.091), (4.058, -10.66, 1.343), (4.058, -10.36, 1.343), (2.772, -10.66, 1.343), (2.772, -10.36, 1.343), (4.058, -10.66, 0.04524), (4.058, -10.36, 0.04524), (2.772, -10.66, 0.04524), (2.772, -10.36, 0.04524), (4.058, -12.08, 1.343), (2.772, -12.08, 1.343), (4.058, -12.08, 0.04524), (2.772, -12.08, 0.04524), (4.058, -12.24, 1.343), (2.772, -12.24, 1.343), (4.058, -12.24, 0.04524), (2.772, -12.24, 0.04524)], [], [(5, 7, 9), (12, 8, 15, 17), (12, 13, 9, 8), (7, 6, 8, 9), (10, 11, 13, 12), (10, 6, 7, 11), (6, 10, 16, 14), (10, 12, 17, 16), (8, 6, 14, 15), (16, 20, 21, 17), (13, 11, 1), (11, 7, 1), (13, 0, 9), (0, 2, 9), (2, 5, 9), (7, 5, 4), (13, 1, 0), (3, 7, 4), (7, 3, 1), (21, 20, 18, 19), (17, 21, 19, 15), (14, 18, 20, 16), (15, 19, 18, 14), (17, 15, 14, 16)])
_uv = me_cube_001.uv_layers.new(name='UVMap')
_uv.uv.foreach_set('vector', [0.7158, 0.685, 0.5779, 0.7708, 0.5779, 0.685, 0.9679, 0.7233, 0.8655, 0.7233, 0.8655, 0.6287, 0.9679, 0.6287, 0.9679, 0.7233, 0.9679, 0.7433, 0.8655, 0.7433, 0.8655, 0.7233, 0.9763, 0.1275, 0.9763, 0.1475, 0.8749, 0.1475, 0.8749, 0.1275, 0.9763, 0.3367, 0.9763, 0.3567, 0.8749, 0.3567, 0.8749, 0.3367, 0.8655, 0.6487, 0.7631, 0.6487, 0.7631, 0.6287, 0.8655, 0.6287, 0.7631, 0.6487, 0.8655, 0.6487, 0.8655, 0.7433, 0.7631, 0.7433, 0.9763, 0.3367, 0.8749, 0.3367, 0.8749, 0.2421, 0.9763, 0.2421, 0.8749, 0.1475, 0.9763, 0.1475, 0.9763, 0.2421, 0.8749, 0.2421, 0.9763, 0.2421, 0.9763, 0.2421, 0.8749, 0.2421, 0.8749, 0.2421, 0.4755, 0.685, 0.4755, 0.7708, 0.3579, 1.0, 0.4755, 0.7708, 0.5779, 0.7708, 0.3579, 1.0, 0.4755, 0.685, 0.3579, 0.0, 0.5779, 0.685, 0.3579, 0.0, 0.7158, 0.0, 0.5779, 0.685, 0.7158, 0.0, 0.7158, 0.685, 0.5779, 0.685, 0.5779, 0.7708, 0.7158, 0.685, 0.7158, 0.7708, 0.4755, 0.685, 0.3579, 1.0, 0.3579, 0.0, 0.7158, 1.0, 0.5779, 0.7708, 0.7158, 0.7708, 0.5779, 0.7708, 0.7158, 1.0, 0.3579, 1.0, 0.8749, 0.5922, 0.9763, 0.5922, 0.9763, 0.5055, 0.8749, 0.5055, 0.785, 0.1088, 0.785, 0.1088, 0.8874, 0.1088, 0.8874, 0.1088, 0.7631, 0.7433, 0.7631, 0.7433, 0.8655, 0.7433, 0.8655, 0.7433, 0.8749, 0.2421, 0.8749, 0.2421, 0.9763, 0.2421, 0.9763, 0.2421, 0.9902, 9.951e-05, 0.9902, 0.9999, 9.95e-05, 0.9999, 9.95e-05, 9.95e-05])
me_cube_001.use_remesh_preserve_volume = False
me_cube_001.use_remesh_preserve_attributes = False
me_cube_001.use_mirror_vertex_groups = False
me_cube_001.update()
me_cube_000 = bpy.data.meshes.new('Cube.000')
me_cube_000.from_pydata([(-7.494, -10.36, 3.091), (-7.494, 10.36, 3.091), (7.494, 10.36, 3.091), (7.494, -10.36, 3.091)], [], [(3, 0, 1, 2)])
_uv = me_cube_000.uv_layers.new(name='UVMap')
_uv.uv.foreach_set('vector', [0.9708, 0.6912, 0.4854, 0.6912, 0.4854, 0.0, 0.9708, 6.363e-08])
me_cube_000.use_remesh_preserve_volume = False
me_cube_000.use_remesh_preserve_attributes = False
me_cube_000.use_mirror_vertex_groups = False
me_cube_000.update()

# ---- objects
ob_frontwall_002 = bpy.data.objects.new('FrontWall.002', me_cube_011)
ob_frontwall_003 = bpy.data.objects.new('FrontWall.003', me_cube_013)
ob_rightwall_004 = bpy.data.objects.new('RightWall.004', me_cube_009)
ob_rightwall_003 = bpy.data.objects.new('RightWall.003', me_cube_008)
ob_rightwall_002 = bpy.data.objects.new('RightWall.002', me_cube_007)
ob_floor = bpy.data.objects.new('Floor', me_cube_006)
ob_frontwall = bpy.data.objects.new('FrontWall', me_cube_005)
ob_rightwall = bpy.data.objects.new('RightWall', me_cube_004)
ob_rightwall_001 = bpy.data.objects.new('RightWall.001', me_cube_002)
ob_backwall = bpy.data.objects.new('BackWall', me_cube_003)
ob_leftwall = bpy.data.objects.new('LeftWall', me_cube_001)
ob_ceiling = bpy.data.objects.new('Ceiling', me_cube_000)

# ---- transforms, parenting, visibility, modifiers, constraints
ob_frontwall_002.location = (0.0, 0.0, 0.0)
ob_frontwall_002.rotation_euler = (1.571, -0.0, 0.0)
ob_frontwall_002.lineart.crease_threshold = 0.0
ob_frontwall_003.parent = ob_frontwall_002
ob_frontwall_003.matrix_parent_inverse = Matrix(((1.0, 0.0, 0.0, 0.0), (0.0, 7.55e-08, 1.0, 0.0), (0.0, -1.0, 7.55e-08, 0.0), (0.0, 0.0, 0.0, 1.0)))
ob_frontwall_003.location = (0.0, 0.0, 0.0)
ob_frontwall_003.rotation_euler = (1.571, -0.0, 0.0)
ob_frontwall_003.lineart.crease_threshold = 0.0
ob_rightwall_004.location = (-2.873, 0.0, 0.0)
ob_rightwall_004.rotation_euler = (1.571, 1.571, 0.0)
ob_rightwall_004.scale = (1.39, 1.0, 1.0)
ob_rightwall_004.hide_viewport = True
ob_rightwall_004.lineart.crease_threshold = 0.0
ob_rightwall_003.location = (0.0, 0.0, -0.001772)
ob_rightwall_003.rotation_euler = (1.571, 3.142, -0.0)
ob_rightwall_003.hide_viewport = True
ob_rightwall_003.lineart.crease_threshold = 0.0
ob_rightwall_002.location = (2.87, 0.0, 0.0)
ob_rightwall_002.rotation_euler = (1.571, -1.571, 0.0)
ob_rightwall_002.scale = (1.381, 1.0, 1.0)
ob_rightwall_002.hide_viewport = True
ob_rightwall_002.lineart.crease_threshold = 0.0
ob_floor.location = (0.0, 0.0, 0.0)
ob_floor.rotation_euler = (1.571, -0.0, 0.0)
ob_floor.hide_viewport = True
ob_floor.hide_select = True
ob_floor.lineart.crease_threshold = 0.0
ob_frontwall.location = (0.0, 0.0, 0.0)
ob_frontwall.rotation_euler = (1.571, -0.0, 0.0)
ob_frontwall.hide_viewport = True
ob_frontwall.lineart.crease_threshold = 0.0
ob_rightwall.location = (0.0, 0.0, 0.0)
ob_rightwall.rotation_euler = (1.571, -0.0, 0.0)
ob_rightwall.hide_viewport = True
ob_rightwall.lineart.crease_threshold = 0.0
ob_rightwall_001.location = (0.0, 0.0, 0.003306)
ob_rightwall_001.rotation_euler = (1.571, -0.0, 0.0)
ob_rightwall_001.hide_viewport = True
ob_rightwall_001.lineart.crease_threshold = 0.0
ob_backwall.location = (0.0, 0.0, 0.0)
ob_backwall.rotation_euler = (1.571, -0.0, 0.0)
ob_backwall.hide_viewport = True
ob_backwall.lineart.crease_threshold = 0.0
ob_leftwall.location = (0.0, 0.0, 0.0)
ob_leftwall.rotation_euler = (1.571, -0.0, 0.0)
ob_leftwall.hide_viewport = True
ob_leftwall.lineart.crease_threshold = 0.0
ob_ceiling.location = (0.0, 0.0, 0.0)
ob_ceiling.rotation_euler = (1.571, -0.0, 0.0)
ob_ceiling.hide_viewport = True
ob_ceiling.lineart.crease_threshold = 0.0

# ---- collection membership
col_collection_1.objects.link(ob_frontwall_002)
col_collection_1.objects.link(ob_frontwall_003)
col_collection_1.objects.link(ob_rightwall_004)
col_collection_1.objects.link(ob_rightwall_003)
col_collection_1.objects.link(ob_rightwall_002)
col_collection_1.objects.link(ob_floor)
col_collection_1.objects.link(ob_frontwall)
col_collection_1.objects.link(ob_rightwall)
col_collection_1.objects.link(ob_rightwall_001)
col_collection_1.objects.link(ob_backwall)
col_collection_1.objects.link(ob_leftwall)
col_collection_1.objects.link(ob_ceiling)

# ---- scene / render settings (as saved in the file)
scene.frame_start = 1; scene.frame_end = 250; scene.frame_set(1)
scene.render.engine = 'BLENDER_EEVEE_NEXT'
scene.render.resolution_percentage = 50
scene.render.dither_intensity = 0.0
scene.cycles.use_denoising = False
scene.cycles.samples = 10
scene.cycles.sampling_pattern = 'TABULATED_SOBOL'
scene.cycles.light_sampling_threshold = 0.0
scene.cycles.use_adaptive_sampling = False
scene.cycles.use_light_tree = False
scene.cycles.blur_glossy = 0.0
scene.cycles.pixel_filter_type = 'GAUSSIAN'
scene.cycles.sample_clamp_indirect = 0.0
scene.view_settings.view_transform = 'Standard'
bpy.context.view_layer.update()

# ---- added for rendering (the .blend has no active camera and no usable light): camera, sun
cam_auto = bpy.data.cameras.new('AutoCamera')
cam_auto.lens = 50.0
cam_auto.sensor_width = 36.0
cam_auto.clip_end = 1000.0
ob_auto_camera = bpy.data.objects.new('AutoCamera', cam_auto)
scene.collection.objects.link(ob_auto_camera)
ob_auto_camera.location = (25.651, -34.0218, 22.7715)
ob_auto_camera.rotation_euler = (1.09748, -7.21219e-08, 0.694738)
scene.camera = ob_auto_camera
light_auto_sun = bpy.data.lights.new('AutoSun', 'SUN')
light_auto_sun.energy = 3.0
light_auto_sun.angle = 0.0523599
ob_auto_sun = bpy.data.objects.new('AutoSun', light_auto_sun)
scene.collection.objects.link(ob_auto_sun)
ob_auto_sun.rotation_euler = (0.872665, 0.174533, 0.523599)
bpy.context.view_layer.update()
